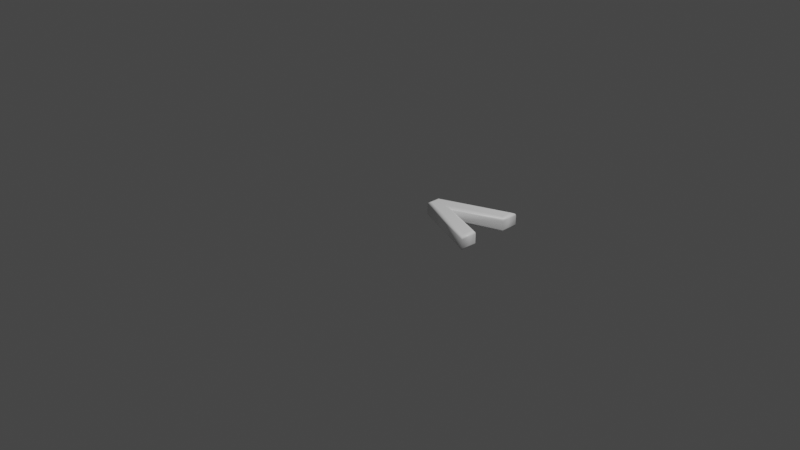 # Source: 60.blend  (saved by Blender 2.83.19; exported with 4.5.12 LTS)
import bpy
from mathutils import Matrix  # noqa: F401  (used for matrix-valued properties, if any)

bpy.ops.wm.read_factory_settings(use_empty=True)
scene = bpy.context.scene
scene.name = 'Scene'

# ---- collections
col_collection = bpy.data.collections.new('Collection'); scene.collection.children.link(col_collection)

# ---- materials (node trees are filled in below, after node groups)
mat_material = bpy.data.materials.new('Material')
mat_material.alpha_threshold = 0.0
mat_material.use_transparent_shadow = False
mat_material.line_color = (0.0, 0.0, 0.0, 1.0)

# ---- material node trees
mat_material.use_nodes = True; mat_material.node_tree.nodes.clear()
_N = mat_material.node_tree.nodes; _L = mat_material.node_tree.links
n0 = _N.new('ShaderNodeOutputMaterial'); n0.name = 'Material Output'; n0.location = (300, 300)
n1 = _N.new('ShaderNodeBsdfPrincipled'); n1.name = 'Principled BSDF'; n1.location = (10, 300)
n1.distribution = 'GGX'
n1.subsurface_method = 'BURLEY'
n1.inputs[0].default_value = (1.0, 1.0, 1.0, 1.0)
n1.inputs[2].default_value = 0.4
n1.inputs[3].default_value = 1.45
n1.inputs[27].default_value = (0.0, 0.0, 0.0, 1.0)
n1.inputs[28].default_value = 1.0
_L.new(n1.outputs[0], n0.inputs[0])
n0.is_active_output = True

# ---- world
world_world = bpy.data.worlds.new('World'); scene.world = world_world
world_world.use_nodes = True; world_world.node_tree.nodes.clear()
_N = world_world.node_tree.nodes; _L = world_world.node_tree.links
n0 = _N.new('ShaderNodeOutputWorld'); n0.name = 'World Output'; n0.location = (300, 300)
n1 = _N.new('ShaderNodeBackground'); n1.name = 'Background'; n1.location = (10, 300)
n1.inputs[0].default_value = (0.05088, 0.05088, 0.05088, 1.0)
_L.new(n1.outputs[0], n0.inputs[0])
n0.is_active_output = True
world_world.color = (0.05088, 0.05088, 0.05088)
world_world.use_sun_shadow = False
world_world.sun_shadow_jitter_overblur = 0.0

# ---- cameras
cam_camera = bpy.data.cameras.new('Camera')
cam_camera.clip_end = 100.0
cam_camera.ortho_scale = 7.314

# ---- lights
light_light = bpy.data.lights.new('Light', 'POINT')
light_light.transmission_factor = 0.0
light_light.energy = 1000.0
light_light.shadow_soft_size = 0.1
light_light.shadow_maximum_resolution = 0.006
light_light.use_absolute_resolution = True

# ---- meshes
me_60 = bpy.data.meshes.new('60')
me_60.from_pydata([(0.7971, 0.7957, 0.08), (0.7971, 0.669, 0.08), (0.2054, 0.4462, 0.08), (0.7971, 0.2255, 0.08), (0.7971, 0.09816, 0.08), (0.06126, 0.3891, 0.08), (0.06126, 0.5047, 0.08), (0.7971, 0.7957, -0.08), (0.7971, 0.669, -0.08), (0.2054, 0.4462, -0.08), (0.7971, 0.2255, -0.08), (0.7971, 0.09816, -0.08), (0.06126, 0.3891, -0.08), (0.06126, 0.5047, -0.08), (0.7971, 0.7957, -0.08), (0.8086, 0.8126, -0.07772), (0.8183, 0.8269, -0.07121), (0.8248, 0.8364, -0.06148), (0.8271, 0.8398, -0.05), (0.8271, 0.8398, 0.05), (0.8248, 0.8364, 0.06148), (0.8183, 0.8269, 0.07121), (0.8086, 0.8126, 0.07772), (0.7971, 0.7957, 0.08), (0.7971, 0.669, -0.08), (0.8086, 0.661, -0.07772), (0.8183, 0.6543, -0.07121), (0.8248, 0.6498, -0.06148), (0.8271, 0.6482, -0.05), (0.8271, 0.6482, 0.05), (0.8248, 0.6498, 0.06148), (0.8183, 0.6543, 0.07121), (0.8086, 0.661, 0.07772), (0.7971, 0.669, 0.08), (0.2054, 0.4462, -0.08), (0.2381, 0.4463, -0.07772), (0.2658, 0.4463, -0.07121), (0.2844, 0.4463, -0.06148), (0.2909, 0.4464, -0.05), (0.2909, 0.4464, 0.05), (0.2844, 0.4463, 0.06148), (0.2658, 0.4463, 0.07121), (0.2381, 0.4463, 0.07772), (0.2054, 0.4462, 0.08), (0.7971, 0.2255, -0.08), (0.8086, 0.2335, -0.07772), (0.8183, 0.2403, -0.07121), (0.8248, 0.2448, -0.06148), (0.8271, 0.2464, -0.05), (0.8271, 0.2464, 0.05), (0.8248, 0.2448, 0.06148), (0.8183, 0.2403, 0.07121), (0.8086, 0.2335, 0.07772), (0.7971, 0.2255, 0.08), (0.7971, 0.09816, -0.08), (0.8086, 0.08127, -0.07772), (0.8183, 0.06695, -0.07121), (0.8248, 0.05739, -0.06148), (0.8271, 0.05403, -0.05), (0.8271, 0.05403, 0.05), (0.8248, 0.05739, 0.06148), (0.8183, 0.06695, 0.07121), (0.8086, 0.08127, 0.07772), (0.7971, 0.09816, 0.08), (0.06126, 0.3891, -0.08), (0.04978, 0.3813, -0.07772), (0.04005, 0.3747, -0.07121), (0.03354, 0.3703, -0.06148), (0.03126, 0.3687, -0.05), (0.03126, 0.3687, 0.05), (0.03354, 0.3703, 0.06148), (0.04005, 0.3747, 0.07121), (0.04978, 0.3813, 0.07772), (0.06126, 0.3891, 0.08), (0.06126, 0.5047, -0.08), (0.04978, 0.5125, -0.07772), (0.04005, 0.5191, -0.07121), (0.03354, 0.5235, -0.06148), (0.03126, 0.5251, -0.05), (0.03126, 0.5251, 0.05), (0.03354, 0.5235, 0.06148), (0.04005, 0.5191, 0.07121), (0.04978, 0.5125, 0.07772), (0.06126, 0.5047, 0.08)], [], [(6, 1, 0), (6, 2, 1), (5, 2, 6), (5, 3, 2), (4, 3, 5), (8, 13, 7), (9, 13, 8), (9, 12, 13), (10, 12, 9), (10, 11, 12), (15, 25, 24, 14), (16, 26, 25, 15), (17, 27, 26, 16), (18, 28, 27, 17), (19, 29, 28, 18), (20, 30, 29, 19), (21, 31, 30, 20), (22, 32, 31, 21), (23, 33, 32, 22), (25, 35, 34, 24), (26, 36, 35, 25), (27, 37, 36, 26), (28, 38, 37, 27), (29, 39, 38, 28), (30, 40, 39, 29), (31, 41, 40, 30), (32, 42, 41, 31), (33, 43, 42, 32), (35, 45, 44, 34), (36, 46, 45, 35), (37, 47, 46, 36), (38, 48, 47, 37), (39, 49, 48, 38), (40, 50, 49, 39), (41, 51, 50, 40), (42, 52, 51, 41), (43, 53, 52, 42), (45, 55, 54, 44), (46, 56, 55, 45), (47, 57, 56, 46), (48, 58, 57, 47), (49, 59, 58, 48), (50, 60, 59, 49), (51, 61, 60, 50), (52, 62, 61, 51), (53, 63, 62, 52), (55, 65, 64, 54), (56, 66, 65, 55), (57, 67, 66, 56), (58, 68, 67, 57), (59, 69, 68, 58), (60, 70, 69, 59), (61, 71, 70, 60), (62, 72, 71, 61), (63, 73, 72, 62), (65, 75, 74, 64), (66, 76, 75, 65), (67, 77, 76, 66), (68, 78, 77, 67), (69, 79, 78, 68), (70, 80, 79, 69), (71, 81, 80, 70), (72, 82, 81, 71), (73, 83, 82, 72), (75, 15, 14, 74), (76, 16, 15, 75), (77, 17, 16, 76), (78, 18, 17, 77), (79, 19, 18, 78), (80, 20, 19, 79), (81, 21, 20, 80), (82, 22, 21, 81), (83, 23, 22, 82)])
me_60.polygons.foreach_set('use_smooth', [0, 0, 0, 0, 0, 0, 0, 0, 0, 0, 1, 1, 1, 1, 1, 1, 1, 1, 1, 1, 1, 1, 1, 1, 1, 1, 1, 1, 1, 1, 1, 1, 1, 1, 1, 1, 1, 1, 1, 1, 1, 1, 1, 1, 1, 1, 1, 1, 1, 1, 1, 1, 1, 1, 1, 1, 1, 1, 1, 1, 1, 1, 1, 1, 1, 1, 1, 1, 1, 1, 1, 1, 1])
_uv = me_60.uv_layers.new(name='UVMap')
_uv.uv.foreach_set('vector', [0.4461, 0.6637, 0.8881, 0.7624, 0.8881, 0.8385, 0.4461, 0.6637, 0.5327, 0.6285, 0.8881, 0.7624, 0.4461, 0.5943, 0.5327, 0.6285, 0.4461, 0.6637, 0.4461, 0.5943, 0.8881, 0.496, 0.5327, 0.6285, 0.8881, 0.4195, 0.8881, 0.496, 0.4461, 0.5943, 0.8881, 0.07626, 0.4461, 0.1749, 0.8881, 0.0001528, 0.5327, 0.2101, 0.4461, 0.1749, 0.8881, 0.07626, 0.5327, 0.2101, 0.4461, 0.2444, 0.4461, 0.1749, 0.8881, 0.3426, 0.4461, 0.2444, 0.5327, 0.2101, 0.8881, 0.3426, 0.8881, 0.4192, 0.4461, 0.2444, 0.02121, 0.7648, 0.04128, 0.7322, 0.04565, 0.7303, 0.02299, 0.764, 0.02009, 0.7655, 0.03756, 0.7351, 0.04128, 0.7322, 0.02121, 0.7648, 0.01997, 0.7662, 0.03452, 0.7386, 0.03756, 0.7351, 0.02009, 0.7655, 0.02102, 0.767, 0.03216, 0.7423, 0.03452, 0.7386, 0.01997, 0.7662, 0.002701, 0.7816, 0.01346, 0.7286, 0.03216, 0.7423, 0.02102, 0.767, 0.0008614, 0.7821, 0.01194, 0.7279, 0.01346, 0.7286, 0.002701, 0.7816, 0.0001528, 0.7825, 0.01053, 0.7272, 0.01194, 0.7279, 0.0008614, 0.7821, 0.0001701, 0.7831, 0.008881, 0.7266, 0.01053, 0.7272, 0.0001528, 0.7825, 0.0002706, 0.784, 0.006631, 0.7259, 0.008881, 0.7266, 0.0001701, 0.7831, 0.04128, 0.7322, 0.2657, 0.734, 0.2795, 0.7688, 0.04565, 0.7303, 0.03756, 0.7351, 0.2526, 0.7018, 0.2657, 0.734, 0.04128, 0.7322, 0.03452, 0.7386, 0.2406, 0.6743, 0.2526, 0.7018, 0.03756, 0.7351, 0.03216, 0.7423, 0.2298, 0.6528, 0.2406, 0.6743, 0.03452, 0.7386, 0.01346, 0.7286, 0.1653, 0.6176, 0.2298, 0.6528, 0.03216, 0.7423, 0.01194, 0.7279, 0.1569, 0.6159, 0.1653, 0.6176, 0.01346, 0.7286, 0.01053, 0.7272, 0.1485, 0.6194, 0.1569, 0.6159, 0.01194, 0.7279, 0.008881, 0.7266, 0.14, 0.6271, 0.1485, 0.6194, 0.01053, 0.7272, 0.006631, 0.7259, 0.1317, 0.6374, 0.14, 0.6271, 0.008881, 0.7266, 0.2657, 0.734, 0.3277, 0.07239, 0.3217, 0.09096, 0.2795, 0.7688, 0.2526, 0.7018, 0.3344, 0.05518, 0.3277, 0.07239, 0.2657, 0.734, 0.2406, 0.6743, 0.3417, 0.0397, 0.3344, 0.05518, 0.2526, 0.7018, 0.2298, 0.6528, 0.3494, 0.02621, 0.3417, 0.0397, 0.2406, 0.6743, 0.1653, 0.6176, 0.3118, 0.003814, 0.3494, 0.02621, 0.2298, 0.6528, 0.1569, 0.6159, 0.3108, 0.002286, 0.3118, 0.003814, 0.1653, 0.6176, 0.1485, 0.6194, 0.3099, 0.001862, 0.3108, 0.002286, 0.1569, 0.6159, 0.14, 0.6271, 0.3089, 0.001591, 0.3099, 0.001862, 0.1485, 0.6194, 0.1317, 0.6374, 0.3074, 0.0001528, 0.3089, 0.001591, 0.14, 0.6271, 0.3277, 0.07239, 0.4126, 0.05881, 0.4167, 0.06746, 0.3217, 0.09096, 0.3344, 0.05518, 0.4076, 0.05248, 0.4126, 0.05881, 0.3277, 0.07239, 0.3417, 0.0397, 0.4016, 0.04917, 0.4076, 0.05248, 0.3344, 0.05518, 0.3494, 0.02621, 0.3948, 0.04919, 0.4016, 0.04917, 0.3417, 0.0397, 0.3118, 0.003814, 0.4438, 0.03116, 0.3948, 0.04919, 0.3494, 0.02621, 0.3108, 0.002286, 0.4456, 0.02845, 0.4438, 0.03116, 0.3118, 0.003814, 0.3099, 0.001862, 0.4458, 0.02851, 0.4456, 0.02845, 0.3108, 0.002286, 0.3089, 0.001591, 0.4452, 0.03056, 0.4458, 0.02851, 0.3099, 0.001862, 0.3074, 0.0001528, 0.4447, 0.03331, 0.4452, 0.03056, 0.3089, 0.001591, 0.4126, 0.05881, 0.3725, 0.8807, 0.3689, 0.8655, 0.4167, 0.06746, 0.4076, 0.05248, 0.375, 0.8952, 0.3725, 0.8807, 0.4126, 0.05881, 0.4016, 0.04917, 0.3764, 0.9087, 0.375, 0.8952, 0.4076, 0.05248, 0.3948, 0.04919, 0.3767, 0.9208, 0.3764, 0.9087, 0.4016, 0.04917, 0.4438, 0.03116, 0.4319, 0.9651, 0.3767, 0.9208, 0.3948, 0.04919, 0.4456, 0.02845, 0.4355, 0.9679, 0.4319, 0.9651, 0.4438, 0.03116, 0.4458, 0.02851, 0.4387, 0.9696, 0.4355, 0.9679, 0.4456, 0.02845, 0.4452, 0.03056, 0.4419, 0.9708, 0.4387, 0.9696, 0.4458, 0.02851, 0.4447, 0.03331, 0.4458, 0.9723, 0.4419, 0.9708, 0.4452, 0.03056, 0.3725, 0.8807, 0.3018, 0.8892, 0.2981, 0.8743, 0.3689, 0.8655, 0.375, 0.8952, 0.3062, 0.9033, 0.3018, 0.8892, 0.3725, 0.8807, 0.3764, 0.9087, 0.3112, 0.9166, 0.3062, 0.9033, 0.375, 0.8952, 0.3767, 0.9208, 0.3166, 0.9291, 0.3112, 0.9166, 0.3764, 0.9087, 0.4319, 0.9651, 0.3172, 0.9772, 0.3166, 0.9291, 0.3767, 0.9208, 0.4355, 0.9679, 0.3191, 0.9829, 0.3172, 0.9772, 0.4319, 0.9651, 0.4387, 0.9696, 0.3213, 0.9884, 0.3191, 0.9829, 0.4355, 0.9679, 0.4419, 0.9708, 0.3236, 0.9939, 0.3213, 0.9884, 0.4387, 0.9696, 0.4458, 0.9723, 0.3258, 0.9998, 0.3236, 0.9939, 0.4419, 0.9708, 0.3018, 0.8892, 0.02121, 0.7648, 0.02299, 0.764, 0.2981, 0.8743, 0.3062, 0.9033, 0.02009, 0.7655, 0.02121, 0.7648, 0.3018, 0.8892, 0.3112, 0.9166, 0.01997, 0.7662, 0.02009, 0.7655, 0.3062, 0.9033, 0.3166, 0.9291, 0.02102, 0.767, 0.01997, 0.7662, 0.3112, 0.9166, 0.3172, 0.9772, 0.002701, 0.7816, 0.02102, 0.767, 0.3166, 0.9291, 0.3191, 0.9829, 0.0008614, 0.7821, 0.002701, 0.7816, 0.3172, 0.9772, 0.3213, 0.9884, 0.0001528, 0.7825, 0.0008614, 0.7821, 0.3191, 0.9829, 0.3236, 0.9939, 0.0001701, 0.7831, 0.0001528, 0.7825, 0.3213, 0.9884, 0.3258, 0.9998, 0.0002706, 0.784, 0.0001701, 0.7831, 0.3236, 0.9939])
me_60.materials.append(mat_material)
me_60.use_remesh_fix_poles = True
me_60.use_remesh_preserve_attributes = False
me_60.use_mirror_vertex_groups = False
me_60.update()

# ---- objects
ob_light = bpy.data.objects.new('Light', light_light)
ob_camera = bpy.data.objects.new('Camera', cam_camera)
ob_60 = bpy.data.objects.new('60', me_60)

# ---- transforms, parenting, visibility, modifiers, constraints
ob_light.location = (4.076, 1.005, 5.904)
ob_light.rotation_euler = (0.6503, 0.05522, 1.866)
ob_light.lock_rotations_4d = False
ob_light.empty_display_type = 'ARROWS'
ob_light.color = (0.0, 0.0, 0.0, 0.0)
ob_light.lineart.crease_threshold = 0.0
ob_camera.location = (7.359, -6.926, 4.958)
ob_camera.rotation_euler = (1.109, 0.0, 0.8149)
ob_camera.lock_rotations_4d = False
ob_camera.empty_display_type = 'ARROWS'
ob_camera.color = (0.0, 0.0, 0.0, 0.0)
ob_camera.display_type = 'WIRE'
ob_camera.lineart.crease_threshold = 0.0
ob_60.location = (0.0, 0.0, 0.0)
ob_60.lineart.crease_threshold = 0.0

# ---- collection membership
col_collection.objects.link(ob_light)
col_collection.objects.link(ob_camera)
col_collection.objects.link(ob_60)

# ---- scene / render settings (as saved in the file)
scene.camera = ob_camera
scene.frame_start = 1; scene.frame_end = 250; scene.frame_set(1)
scene.render.engine = 'BLENDER_EEVEE_NEXT'
scene.cycles.use_denoising = False
scene.cycles.samples = 128
scene.cycles.sampling_pattern = 'TABULATED_SOBOL'
scene.cycles.use_adaptive_sampling = False
scene.cycles.use_light_tree = False
scene.view_settings.view_transform = 'Filmic'
bpy.context.view_layer.update()
